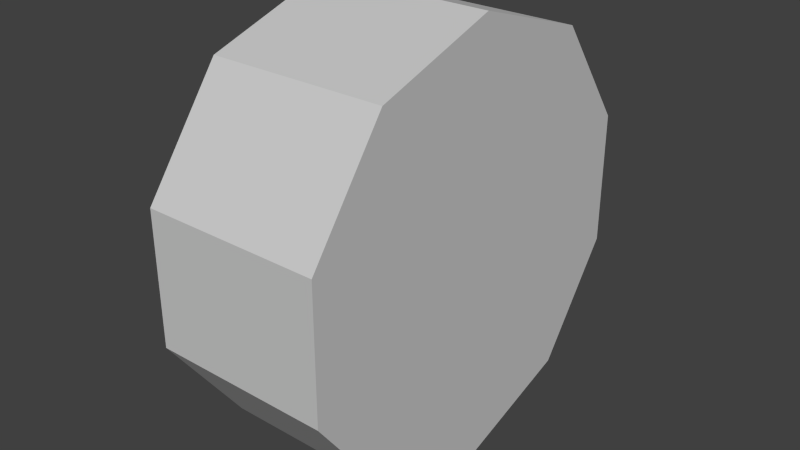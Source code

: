 # Source: SharedWheels_ai.blend  (saved by Blender 2.72.0; exported with 4.5.12 LTS)
import bpy
from mathutils import Matrix  # noqa: F401  (used for matrix-valued properties, if any)

bpy.ops.wm.read_factory_settings(use_empty=True)
scene = bpy.context.scene
scene.name = 'Scene'

# ---- collections
col_collection_1 = bpy.data.collections.new('Collection 1'); scene.collection.children.link(col_collection_1)

# ---- materials (node trees are filled in below, after node groups)
mat_camaro_wheels = bpy.data.materials.new('Camaro-Wheels')
mat_camaro_wheels.alpha_threshold = 0.0
mat_camaro_wheels.use_transparent_shadow = False
mat_camaro_wheels.diffuse_color = (0.6, 0.6, 0.6, 1.0)
mat_camaro_wheels.specular_color = (0.9, 0.9, 0.9)
mat_camaro_wheels.roughness = 0.5
mat_camaro_wheels.specular_intensity = 1.0

# ---- material node trees

# ---- world
world_world = bpy.data.worlds.new('World'); scene.world = world_world
world_world.color = (0.05088, 0.05088, 0.05088)
world_world.use_sun_shadow = False
world_world.sun_shadow_jitter_overblur = 0.0
world_world.cycles.sampling_method = 'MANUAL'
world_world.cycles.sample_map_resolution = 256

# ---- meshes
me_whl_fl = bpy.data.meshes.new('Whl FL')
me_whl_fl.from_pydata([(0.1358, -0.3277, 2.277e-07), (0.1358, -0.1013, -0.3116), (0.1358, -3.492e-09, -1.071e-08), (-0.1358, 0.1013, 0.3116), (-0.1358, -2.445e-08, 2.277e-07), (-0.1358, -0.1013, 0.3116), (-0.1358, -0.3277, 2.277e-07), (-0.1358, 0.1013, -0.3116), (-0.1358, 0.2651, -0.1926), (-0.1358, 0.3277, 2.277e-07), (-0.1358, 0.2651, 0.1926), (0.1358, -0.2651, 0.1926), (-0.1358, -0.2651, 0.1926), (-0.1358, -0.2651, -0.1926), (0.1358, -0.2651, -0.1926), (-0.1358, -0.1013, -0.3116), (0.1358, 0.1013, -0.3116), (0.1358, 0.2651, -0.1926), (0.1358, 0.3277, 2.277e-07), (0.1358, 0.2651, 0.1926), (0.1358, 0.1013, 0.3116), (0.1358, -0.1013, 0.3116)], [], [(18, 2, 17), (19, 2, 18), (20, 2, 19), (17, 2, 16), (16, 2, 1), (1, 2, 14), (14, 2, 0), (0, 2, 11), (11, 2, 21), (20, 21, 2), (4, 3, 10), (10, 9, 4), (8, 4, 9), (7, 4, 8), (7, 15, 4), (13, 4, 15), (6, 4, 13), (6, 12, 4), (5, 4, 12), (4, 5, 3), (20, 3, 21), (21, 3, 5), (21, 5, 11), (11, 5, 12), (11, 12, 0), (0, 12, 6), (0, 6, 14), (13, 14, 6), (14, 13, 1), (15, 1, 13), (1, 15, 16), (16, 15, 7), (16, 7, 17), (8, 17, 7), (17, 8, 18), (9, 18, 8), (18, 9, 19), (19, 9, 10), (19, 10, 20), (3, 20, 10)])
_uv = me_whl_fl.uv_layers.new(name='UVMap')
_uv.uv.foreach_set('vector', [0.8808, 0.4707, 0.5036, 0.4707, 0.8088, 0.2491, 0.8088, 0.6924, 0.5036, 0.4707, 0.8808, 0.4707, 0.6202, 0.8294, 0.5036, 0.4707, 0.8088, 0.6924, 0.8088, 0.2491, 0.5036, 0.4707, 0.6202, 0.1121, 0.6202, 0.1121, 0.5036, 0.4707, 0.3871, 0.1121, 0.3871, 0.1121, 0.5036, 0.4707, 0.1985, 0.2491, 0.1985, 0.2491, 0.5036, 0.4707, 0.1265, 0.4707, 0.1265, 0.4707, 0.5036, 0.4707, 0.1985, 0.6924, 0.1985, 0.6924, 0.5036, 0.4707, 0.3871, 0.8294, 0.6202, 0.8294, 0.3871, 0.8294, 0.5036, 0.4707, 0.5036, 0.4707, 0.6202, 0.8294, 0.8088, 0.6924, 0.8088, 0.6924, 0.8808, 0.4707, 0.5036, 0.4707, 0.8088, 0.2491, 0.5036, 0.4707, 0.8808, 0.4707, 0.6202, 0.1121, 0.5036, 0.4707, 0.8088, 0.2491, 0.6202, 0.1121, 0.3871, 0.1121, 0.5036, 0.4707, 0.1985, 0.2491, 0.5036, 0.4707, 0.3871, 0.1121, 0.1265, 0.4707, 0.5036, 0.4707, 0.1985, 0.2491, 0.1265, 0.4707, 0.1985, 0.6924, 0.5036, 0.4707, 0.3871, 0.8294, 0.5036, 0.4707, 0.1985, 0.6924, 0.5036, 0.4707, 0.3871, 0.8294, 0.6202, 0.8294, 0.00297, 0.9925, 0.00297, 0.8835, 0.1863, 0.9925, 0.1863, 0.9925, 0.00297, 0.8835, 0.1863, 0.8835, 0.00297, 0.9925, 0.00297, 0.8835, 0.1928, 0.9925, 0.1928, 0.9925, 0.00297, 0.8835, 0.1928, 0.8835, 0.1928, 0.9925, 0.1928, 0.8835, 0.5, 0.9925, 0.5, 0.9925, 0.1928, 0.8835, 0.5, 0.8835, 0.5, 0.9925, 0.5, 0.8835, 0.8072, 0.9925, 0.8072, 0.8835, 0.8072, 0.9925, 0.5, 0.8835, 0.8072, 0.9925, 0.8072, 0.8835, 0.997, 0.9925, 0.997, 0.8835, 0.997, 0.9925, 0.8072, 0.8835, 0.997, 0.9925, 0.997, 0.8835, 0.8715, 0.9925, 0.8715, 0.9925, 0.997, 0.8835, 0.8715, 0.8835, 0.997, 0.9925, 0.997, 0.8835, 0.8072, 0.9925, 0.8072, 0.8835, 0.8072, 0.9925, 0.997, 0.8835, 0.8072, 0.9925, 0.8072, 0.8835, 0.5, 0.9925, 0.5, 0.8835, 0.5, 0.9925, 0.8072, 0.8835, 0.5, 0.9925, 0.5, 0.8835, 0.1928, 0.9925, 0.1928, 0.9925, 0.5, 0.8835, 0.1928, 0.8835, 0.1928, 0.9925, 0.1928, 0.8835, 0.00297, 0.9925, 0.00297, 0.8835, 0.00297, 0.9925, 0.1928, 0.8835])
me_whl_fl.materials.append(mat_camaro_wheels)
me_whl_fl.use_remesh_preserve_volume = False
me_whl_fl.use_remesh_preserve_attributes = False
me_whl_fl.use_mirror_vertex_groups = False
me_whl_fl.update()

# ---- objects
ob_wheel = bpy.data.objects.new('Wheel', me_whl_fl)

# ---- transforms, parenting, visibility, modifiers, constraints
ob_wheel.location = (0.0, 0.0, 0.0)
ob_wheel.rotation_euler = (1.571, -0.0, 0.0)
ob_wheel.lineart.crease_threshold = 0.0

# ---- collection membership
col_collection_1.objects.link(ob_wheel)

# ---- scene / render settings (as saved in the file)
scene.frame_start = 1; scene.frame_end = 250; scene.frame_set(1)
scene.render.engine = 'BLENDER_EEVEE_NEXT'
scene.render.resolution_percentage = 50
scene.render.dither_intensity = 0.0
scene.cycles.use_denoising = False
scene.cycles.samples = 10
scene.cycles.sampling_pattern = 'TABULATED_SOBOL'
scene.cycles.light_sampling_threshold = 0.0
scene.cycles.use_adaptive_sampling = False
scene.cycles.use_light_tree = False
scene.cycles.blur_glossy = 0.0
scene.cycles.pixel_filter_type = 'GAUSSIAN'
scene.cycles.sample_clamp_indirect = 0.0
scene.view_settings.view_transform = 'Standard'
bpy.context.view_layer.update()

# ---- added for rendering (the .blend has no active camera and no usable light): camera, sun
cam_auto = bpy.data.cameras.new('AutoCamera')
cam_auto.lens = 50.0
cam_auto.sensor_width = 36.0
cam_auto.clip_end = 1000.0
ob_auto_camera = bpy.data.objects.new('AutoCamera', cam_auto)
scene.collection.objects.link(ob_auto_camera)
ob_auto_camera.location = (0.873646, -1.04838, 0.698917)
ob_auto_camera.rotation_euler = (1.09748, -7.21219e-08, 0.694738)
scene.camera = ob_auto_camera
light_auto_sun = bpy.data.lights.new('AutoSun', 'SUN')
light_auto_sun.energy = 3.0
light_auto_sun.angle = 0.0523599
ob_auto_sun = bpy.data.objects.new('AutoSun', light_auto_sun)
scene.collection.objects.link(ob_auto_sun)
ob_auto_sun.rotation_euler = (0.872665, 0.174533, 0.523599)
bpy.context.view_layer.update()
